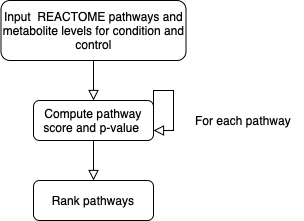

The diagram above was exported from draw.io. Its source (the exported page's mxGraphModel, read from the mxfile embedded in the PNG):
<mxGraphModel dx="954" dy="537" grid="1" gridSize="10" guides="1" tooltips="1" connect="1" arrows="1" fold="1" page="1" pageScale="1" pageWidth="827" pageHeight="1169" math="0" shadow="0">
  <root>
    <mxCell id="WIyWlLk6GJQsqaUBKTNV-0" />
    <mxCell id="WIyWlLk6GJQsqaUBKTNV-1" parent="WIyWlLk6GJQsqaUBKTNV-0" />
    <mxCell id="WIyWlLk6GJQsqaUBKTNV-2" value="" style="rounded=0;html=1;jettySize=auto;orthogonalLoop=1;fontSize=11;endArrow=block;endFill=0;endSize=8;strokeWidth=1;shadow=0;labelBackgroundColor=none;edgeStyle=orthogonalEdgeStyle;entryX=0.5;entryY=0;entryDx=0;entryDy=0;" parent="WIyWlLk6GJQsqaUBKTNV-1" source="WIyWlLk6GJQsqaUBKTNV-3" target="WIyWlLk6GJQsqaUBKTNV-12" edge="1">
      <mxGeometry relative="1" as="geometry">
        <mxPoint x="220" y="170" as="targetPoint" />
      </mxGeometry>
    </mxCell>
    <mxCell id="WIyWlLk6GJQsqaUBKTNV-3" value="Input &amp;nbsp;REACTOME pathways and metabolite levels for condition and control" style="rounded=1;whiteSpace=wrap;html=1;fontSize=12;glass=0;strokeWidth=1;shadow=0;" parent="WIyWlLk6GJQsqaUBKTNV-1" vertex="1">
      <mxGeometry x="127.5" y="60" width="185" height="60" as="geometry" />
    </mxCell>
    <mxCell id="WIyWlLk6GJQsqaUBKTNV-9" value="" style="edgeStyle=orthogonalEdgeStyle;rounded=0;html=1;jettySize=auto;orthogonalLoop=1;fontSize=11;endArrow=block;endFill=0;endSize=8;strokeWidth=1;shadow=0;labelBackgroundColor=none;exitX=0.5;exitY=1;exitDx=0;exitDy=0;entryX=0.5;entryY=0;entryDx=0;entryDy=0;" parent="WIyWlLk6GJQsqaUBKTNV-1" source="WIyWlLk6GJQsqaUBKTNV-12" target="QdUZANI257HlFljWhaCD-1" edge="1">
      <mxGeometry y="10" relative="1" as="geometry">
        <mxPoint as="offset" />
        <mxPoint x="340" y="230" as="targetPoint" />
      </mxGeometry>
    </mxCell>
    <mxCell id="WIyWlLk6GJQsqaUBKTNV-12" value="Compute pathway score and p-value&amp;nbsp;" style="rounded=1;whiteSpace=wrap;html=1;fontSize=12;glass=0;strokeWidth=1;shadow=0;" parent="WIyWlLk6GJQsqaUBKTNV-1" vertex="1">
      <mxGeometry x="160" y="160" width="120" height="40" as="geometry" />
    </mxCell>
    <mxCell id="QdUZANI257HlFljWhaCD-1" value="Rank pathways" style="rounded=1;whiteSpace=wrap;html=1;fontSize=12;glass=0;strokeWidth=1;shadow=0;" vertex="1" parent="WIyWlLk6GJQsqaUBKTNV-1">
      <mxGeometry x="160" y="240" width="120" height="40" as="geometry" />
    </mxCell>
    <mxCell id="QdUZANI257HlFljWhaCD-3" value="" style="rounded=0;html=1;jettySize=auto;orthogonalLoop=1;fontSize=11;endArrow=block;endFill=0;endSize=8;strokeWidth=1;shadow=0;labelBackgroundColor=none;edgeStyle=orthogonalEdgeStyle;entryX=1;entryY=0.75;entryDx=0;entryDy=0;exitX=1;exitY=0.25;exitDx=0;exitDy=0;" edge="1" parent="WIyWlLk6GJQsqaUBKTNV-1" source="WIyWlLk6GJQsqaUBKTNV-12" target="WIyWlLk6GJQsqaUBKTNV-12">
      <mxGeometry relative="1" as="geometry">
        <mxPoint x="230" y="130" as="sourcePoint" />
        <mxPoint x="230" y="170" as="targetPoint" />
        <Array as="points">
          <mxPoint x="280" y="150" />
          <mxPoint x="300" y="150" />
          <mxPoint x="300" y="190" />
        </Array>
      </mxGeometry>
    </mxCell>
    <mxCell id="QdUZANI257HlFljWhaCD-4" value="For each pathway" style="whiteSpace=wrap;html=1;strokeColor=none;" vertex="1" parent="WIyWlLk6GJQsqaUBKTNV-1">
      <mxGeometry x="310" y="150" width="120" height="60" as="geometry" />
    </mxCell>
  </root>
</mxGraphModel>